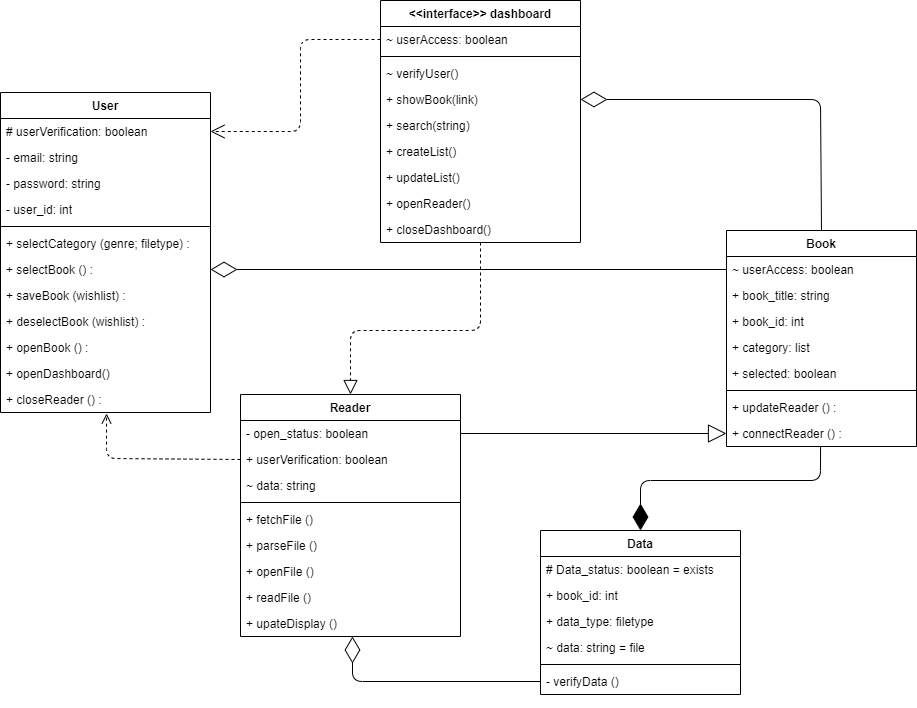

The diagram above was exported from draw.io. Its source (the exported page's mxGraphModel, read from the mxfile embedded in the PNG):
<mxGraphModel dx="2253" dy="544" grid="1" gridSize="10" guides="1" tooltips="1" connect="1" arrows="1" fold="1" page="1" pageScale="1" pageWidth="827" pageHeight="1169" math="0" shadow="0">
  <root>
    <mxCell id="0" />
    <mxCell id="1" parent="0" />
    <mxCell id="hccfi2-G-yW0jXPtSXv6-28" value="Reader" style="swimlane;fontStyle=1;align=center;verticalAlign=top;childLayout=stackLayout;horizontal=1;startSize=26;horizontalStack=0;resizeParent=1;resizeParentMax=0;resizeLast=0;collapsible=1;marginBottom=0;" vertex="1" parent="1">
      <mxGeometry x="-110" y="474" width="220" height="242" as="geometry" />
    </mxCell>
    <mxCell id="hccfi2-G-yW0jXPtSXv6-29" value="- open_status: boolean" style="text;strokeColor=none;fillColor=none;align=left;verticalAlign=top;spacingLeft=4;spacingRight=4;overflow=hidden;rotatable=0;points=[[0,0.5],[1,0.5]];portConstraint=eastwest;" vertex="1" parent="hccfi2-G-yW0jXPtSXv6-28">
      <mxGeometry y="26" width="220" height="26" as="geometry" />
    </mxCell>
    <mxCell id="hccfi2-G-yW0jXPtSXv6-30" value="+ userVerification: boolean" style="text;strokeColor=none;fillColor=none;align=left;verticalAlign=top;spacingLeft=4;spacingRight=4;overflow=hidden;rotatable=0;points=[[0,0.5],[1,0.5]];portConstraint=eastwest;" vertex="1" parent="hccfi2-G-yW0jXPtSXv6-28">
      <mxGeometry y="52" width="220" height="26" as="geometry" />
    </mxCell>
    <mxCell id="hccfi2-G-yW0jXPtSXv6-36" value="~ data: string" style="text;strokeColor=none;fillColor=none;align=left;verticalAlign=top;spacingLeft=4;spacingRight=4;overflow=hidden;rotatable=0;points=[[0,0.5],[1,0.5]];portConstraint=eastwest;" vertex="1" parent="hccfi2-G-yW0jXPtSXv6-28">
      <mxGeometry y="78" width="220" height="26" as="geometry" />
    </mxCell>
    <mxCell id="hccfi2-G-yW0jXPtSXv6-33" value="" style="line;strokeWidth=1;fillColor=none;align=left;verticalAlign=middle;spacingTop=-1;spacingLeft=3;spacingRight=3;rotatable=0;labelPosition=right;points=[];portConstraint=eastwest;" vertex="1" parent="hccfi2-G-yW0jXPtSXv6-28">
      <mxGeometry y="104" width="220" height="8" as="geometry" />
    </mxCell>
    <mxCell id="hccfi2-G-yW0jXPtSXv6-17" value="+ fetchFile ()" style="text;strokeColor=none;fillColor=none;align=left;verticalAlign=top;spacingLeft=4;spacingRight=4;overflow=hidden;rotatable=0;points=[[0,0.5],[1,0.5]];portConstraint=eastwest;" vertex="1" parent="hccfi2-G-yW0jXPtSXv6-28">
      <mxGeometry y="112" width="220" height="26" as="geometry" />
    </mxCell>
    <mxCell id="hccfi2-G-yW0jXPtSXv6-34" value="+ parseFile ()" style="text;strokeColor=none;fillColor=none;align=left;verticalAlign=top;spacingLeft=4;spacingRight=4;overflow=hidden;rotatable=0;points=[[0,0.5],[1,0.5]];portConstraint=eastwest;" vertex="1" parent="hccfi2-G-yW0jXPtSXv6-28">
      <mxGeometry y="138" width="220" height="26" as="geometry" />
    </mxCell>
    <mxCell id="hccfi2-G-yW0jXPtSXv6-35" value="+ openFile ()" style="text;strokeColor=none;fillColor=none;align=left;verticalAlign=top;spacingLeft=4;spacingRight=4;overflow=hidden;rotatable=0;points=[[0,0.5],[1,0.5]];portConstraint=eastwest;" vertex="1" parent="hccfi2-G-yW0jXPtSXv6-28">
      <mxGeometry y="164" width="220" height="26" as="geometry" />
    </mxCell>
    <mxCell id="hccfi2-G-yW0jXPtSXv6-47" value="+ readFile ()" style="text;strokeColor=none;fillColor=none;align=left;verticalAlign=top;spacingLeft=4;spacingRight=4;overflow=hidden;rotatable=0;points=[[0,0.5],[1,0.5]];portConstraint=eastwest;" vertex="1" parent="hccfi2-G-yW0jXPtSXv6-28">
      <mxGeometry y="190" width="220" height="26" as="geometry" />
    </mxCell>
    <mxCell id="hccfi2-G-yW0jXPtSXv6-18" value="+ upateDisplay ()" style="text;strokeColor=none;fillColor=none;align=left;verticalAlign=top;spacingLeft=4;spacingRight=4;overflow=hidden;rotatable=0;points=[[0,0.5],[1,0.5]];portConstraint=eastwest;" vertex="1" parent="hccfi2-G-yW0jXPtSXv6-28">
      <mxGeometry y="216" width="220" height="26" as="geometry" />
    </mxCell>
    <mxCell id="hccfi2-G-yW0jXPtSXv6-48" value="Data" style="swimlane;fontStyle=1;align=center;verticalAlign=top;childLayout=stackLayout;horizontal=1;startSize=26;horizontalStack=0;resizeParent=1;resizeParentMax=0;resizeLast=0;collapsible=1;marginBottom=0;" vertex="1" parent="1">
      <mxGeometry x="190" y="610" width="200" height="164" as="geometry" />
    </mxCell>
    <mxCell id="hccfi2-G-yW0jXPtSXv6-10" value="# Data_status: boolean = exists" style="text;strokeColor=none;fillColor=none;align=left;verticalAlign=top;spacingLeft=4;spacingRight=4;overflow=hidden;rotatable=0;points=[[0,0.5],[1,0.5]];portConstraint=eastwest;" vertex="1" parent="hccfi2-G-yW0jXPtSXv6-48">
      <mxGeometry y="26" width="200" height="26" as="geometry" />
    </mxCell>
    <mxCell id="hccfi2-G-yW0jXPtSXv6-49" value="+ book_id: int" style="text;strokeColor=none;fillColor=none;align=left;verticalAlign=top;spacingLeft=4;spacingRight=4;overflow=hidden;rotatable=0;points=[[0,0.5],[1,0.5]];portConstraint=eastwest;" vertex="1" parent="hccfi2-G-yW0jXPtSXv6-48">
      <mxGeometry y="52" width="200" height="26" as="geometry" />
    </mxCell>
    <mxCell id="hccfi2-G-yW0jXPtSXv6-40" value="+ data_type: filetype" style="text;strokeColor=none;fillColor=none;align=left;verticalAlign=top;spacingLeft=4;spacingRight=4;overflow=hidden;rotatable=0;points=[[0,0.5],[1,0.5]];portConstraint=eastwest;" vertex="1" parent="hccfi2-G-yW0jXPtSXv6-48">
      <mxGeometry y="78" width="200" height="26" as="geometry" />
    </mxCell>
    <mxCell id="hccfi2-G-yW0jXPtSXv6-91" value="~ data: string = file" style="text;strokeColor=none;fillColor=none;align=left;verticalAlign=top;spacingLeft=4;spacingRight=4;overflow=hidden;rotatable=0;points=[[0,0.5],[1,0.5]];portConstraint=eastwest;" vertex="1" parent="hccfi2-G-yW0jXPtSXv6-48">
      <mxGeometry y="104" width="200" height="26" as="geometry" />
    </mxCell>
    <mxCell id="hccfi2-G-yW0jXPtSXv6-53" value="" style="line;strokeWidth=1;fillColor=none;align=left;verticalAlign=middle;spacingTop=-1;spacingLeft=3;spacingRight=3;rotatable=0;labelPosition=right;points=[];portConstraint=eastwest;" vertex="1" parent="hccfi2-G-yW0jXPtSXv6-48">
      <mxGeometry y="130" width="200" height="8" as="geometry" />
    </mxCell>
    <mxCell id="hccfi2-G-yW0jXPtSXv6-90" value="- verifyData ()" style="text;strokeColor=none;fillColor=none;align=left;verticalAlign=top;spacingLeft=4;spacingRight=4;overflow=hidden;rotatable=0;points=[[0,0.5],[1,0.5]];portConstraint=eastwest;" vertex="1" parent="hccfi2-G-yW0jXPtSXv6-48">
      <mxGeometry y="138" width="200" height="26" as="geometry" />
    </mxCell>
    <mxCell id="hccfi2-G-yW0jXPtSXv6-58" value="User" style="swimlane;fontStyle=1;align=center;verticalAlign=top;childLayout=stackLayout;horizontal=1;startSize=26;horizontalStack=0;resizeParent=1;resizeParentMax=0;resizeLast=0;collapsible=1;marginBottom=0;" vertex="1" parent="1">
      <mxGeometry x="-350" y="172" width="210" height="320" as="geometry" />
    </mxCell>
    <mxCell id="hccfi2-G-yW0jXPtSXv6-68" value="# userVerification: boolean" style="text;strokeColor=none;fillColor=none;align=left;verticalAlign=top;spacingLeft=4;spacingRight=4;overflow=hidden;rotatable=0;points=[[0,0.5],[1,0.5]];portConstraint=eastwest;" vertex="1" parent="hccfi2-G-yW0jXPtSXv6-58">
      <mxGeometry y="26" width="210" height="26" as="geometry" />
    </mxCell>
    <mxCell id="hccfi2-G-yW0jXPtSXv6-66" value="- email: string" style="text;strokeColor=none;fillColor=none;align=left;verticalAlign=top;spacingLeft=4;spacingRight=4;overflow=hidden;rotatable=0;points=[[0,0.5],[1,0.5]];portConstraint=eastwest;" vertex="1" parent="hccfi2-G-yW0jXPtSXv6-58">
      <mxGeometry y="52" width="210" height="26" as="geometry" />
    </mxCell>
    <mxCell id="hccfi2-G-yW0jXPtSXv6-67" value="- password: string" style="text;strokeColor=none;fillColor=none;align=left;verticalAlign=top;spacingLeft=4;spacingRight=4;overflow=hidden;rotatable=0;points=[[0,0.5],[1,0.5]];portConstraint=eastwest;" vertex="1" parent="hccfi2-G-yW0jXPtSXv6-58">
      <mxGeometry y="78" width="210" height="26" as="geometry" />
    </mxCell>
    <mxCell id="hccfi2-G-yW0jXPtSXv6-60" value="- user_id: int" style="text;strokeColor=none;fillColor=none;align=left;verticalAlign=top;spacingLeft=4;spacingRight=4;overflow=hidden;rotatable=0;points=[[0,0.5],[1,0.5]];portConstraint=eastwest;" vertex="1" parent="hccfi2-G-yW0jXPtSXv6-58">
      <mxGeometry y="104" width="210" height="26" as="geometry" />
    </mxCell>
    <mxCell id="hccfi2-G-yW0jXPtSXv6-62" value="" style="line;strokeWidth=1;fillColor=none;align=left;verticalAlign=middle;spacingTop=-1;spacingLeft=3;spacingRight=3;rotatable=0;labelPosition=right;points=[];portConstraint=eastwest;" vertex="1" parent="hccfi2-G-yW0jXPtSXv6-58">
      <mxGeometry y="130" width="210" height="8" as="geometry" />
    </mxCell>
    <mxCell id="hccfi2-G-yW0jXPtSXv6-76" value="+ selectCategory (genre; filetype) :" style="text;strokeColor=none;fillColor=none;align=left;verticalAlign=top;spacingLeft=4;spacingRight=4;overflow=hidden;rotatable=0;points=[[0,0.5],[1,0.5]];portConstraint=eastwest;" vertex="1" parent="hccfi2-G-yW0jXPtSXv6-58">
      <mxGeometry y="138" width="210" height="26" as="geometry" />
    </mxCell>
    <mxCell id="hccfi2-G-yW0jXPtSXv6-123" value="+ selectBook () :" style="text;strokeColor=none;fillColor=none;align=left;verticalAlign=top;spacingLeft=4;spacingRight=4;overflow=hidden;rotatable=0;points=[[0,0.5],[1,0.5]];portConstraint=eastwest;" vertex="1" parent="hccfi2-G-yW0jXPtSXv6-58">
      <mxGeometry y="164" width="210" height="26" as="geometry" />
    </mxCell>
    <mxCell id="hccfi2-G-yW0jXPtSXv6-124" value="+ saveBook (wishlist) :" style="text;strokeColor=none;fillColor=none;align=left;verticalAlign=top;spacingLeft=4;spacingRight=4;overflow=hidden;rotatable=0;points=[[0,0.5],[1,0.5]];portConstraint=eastwest;" vertex="1" parent="hccfi2-G-yW0jXPtSXv6-58">
      <mxGeometry y="190" width="210" height="26" as="geometry" />
    </mxCell>
    <mxCell id="hccfi2-G-yW0jXPtSXv6-125" value="+ deselectBook (wishlist) :" style="text;strokeColor=none;fillColor=none;align=left;verticalAlign=top;spacingLeft=4;spacingRight=4;overflow=hidden;rotatable=0;points=[[0,0.5],[1,0.5]];portConstraint=eastwest;" vertex="1" parent="hccfi2-G-yW0jXPtSXv6-58">
      <mxGeometry y="216" width="210" height="26" as="geometry" />
    </mxCell>
    <mxCell id="hccfi2-G-yW0jXPtSXv6-101" value="+ openBook () :" style="text;strokeColor=none;fillColor=none;align=left;verticalAlign=top;spacingLeft=4;spacingRight=4;overflow=hidden;rotatable=0;points=[[0,0.5],[1,0.5]];portConstraint=eastwest;" vertex="1" parent="hccfi2-G-yW0jXPtSXv6-58">
      <mxGeometry y="242" width="210" height="26" as="geometry" />
    </mxCell>
    <mxCell id="hccfi2-G-yW0jXPtSXv6-136" value="+ openDashboard()" style="text;strokeColor=none;fillColor=none;align=left;verticalAlign=top;spacingLeft=4;spacingRight=4;overflow=hidden;rotatable=0;points=[[0,0.5],[1,0.5]];portConstraint=eastwest;" vertex="1" parent="hccfi2-G-yW0jXPtSXv6-58">
      <mxGeometry y="268" width="210" height="26" as="geometry" />
    </mxCell>
    <mxCell id="hccfi2-G-yW0jXPtSXv6-103" value="+ closeReader () :" style="text;strokeColor=none;fillColor=none;align=left;verticalAlign=top;spacingLeft=4;spacingRight=4;overflow=hidden;rotatable=0;points=[[0,0.5],[1,0.5]];portConstraint=eastwest;" vertex="1" parent="hccfi2-G-yW0jXPtSXv6-58">
      <mxGeometry y="294" width="210" height="26" as="geometry" />
    </mxCell>
    <mxCell id="hccfi2-G-yW0jXPtSXv6-69" value="Book" style="swimlane;fontStyle=1;align=center;verticalAlign=top;childLayout=stackLayout;horizontal=1;startSize=26;horizontalStack=0;resizeParent=1;resizeParentMax=0;resizeLast=0;collapsible=1;marginBottom=0;" vertex="1" parent="1">
      <mxGeometry x="376" y="310" width="190" height="216" as="geometry" />
    </mxCell>
    <mxCell id="hccfi2-G-yW0jXPtSXv6-70" value="~ userAccess: boolean" style="text;strokeColor=none;fillColor=none;align=left;verticalAlign=top;spacingLeft=4;spacingRight=4;overflow=hidden;rotatable=0;points=[[0,0.5],[1,0.5]];portConstraint=eastwest;" vertex="1" parent="hccfi2-G-yW0jXPtSXv6-69">
      <mxGeometry y="26" width="190" height="26" as="geometry" />
    </mxCell>
    <mxCell id="hccfi2-G-yW0jXPtSXv6-71" value="+ book_title: string" style="text;strokeColor=none;fillColor=none;align=left;verticalAlign=top;spacingLeft=4;spacingRight=4;overflow=hidden;rotatable=0;points=[[0,0.5],[1,0.5]];portConstraint=eastwest;" vertex="1" parent="hccfi2-G-yW0jXPtSXv6-69">
      <mxGeometry y="52" width="190" height="26" as="geometry" />
    </mxCell>
    <mxCell id="hccfi2-G-yW0jXPtSXv6-19" value="+ book_id: int" style="text;strokeColor=none;fillColor=none;align=left;verticalAlign=top;spacingLeft=4;spacingRight=4;overflow=hidden;rotatable=0;points=[[0,0.5],[1,0.5]];portConstraint=eastwest;" vertex="1" parent="hccfi2-G-yW0jXPtSXv6-69">
      <mxGeometry y="78" width="190" height="26" as="geometry" />
    </mxCell>
    <mxCell id="hccfi2-G-yW0jXPtSXv6-122" value="+ category: list" style="text;strokeColor=none;fillColor=none;align=left;verticalAlign=top;spacingLeft=4;spacingRight=4;overflow=hidden;rotatable=0;points=[[0,0.5],[1,0.5]];portConstraint=eastwest;" vertex="1" parent="hccfi2-G-yW0jXPtSXv6-69">
      <mxGeometry y="104" width="190" height="26" as="geometry" />
    </mxCell>
    <mxCell id="hccfi2-G-yW0jXPtSXv6-24" value="+ selected: boolean" style="text;strokeColor=none;fillColor=none;align=left;verticalAlign=top;spacingLeft=4;spacingRight=4;overflow=hidden;rotatable=0;points=[[0,0.5],[1,0.5]];portConstraint=eastwest;" vertex="1" parent="hccfi2-G-yW0jXPtSXv6-69">
      <mxGeometry y="130" width="190" height="26" as="geometry" />
    </mxCell>
    <mxCell id="hccfi2-G-yW0jXPtSXv6-74" value="" style="line;strokeWidth=1;fillColor=none;align=left;verticalAlign=middle;spacingTop=-1;spacingLeft=3;spacingRight=3;rotatable=0;labelPosition=right;points=[];portConstraint=eastwest;" vertex="1" parent="hccfi2-G-yW0jXPtSXv6-69">
      <mxGeometry y="156" width="190" height="8" as="geometry" />
    </mxCell>
    <mxCell id="hccfi2-G-yW0jXPtSXv6-115" value="+ updateReader () :" style="text;strokeColor=none;fillColor=none;align=left;verticalAlign=top;spacingLeft=4;spacingRight=4;overflow=hidden;rotatable=0;points=[[0,0.5],[1,0.5]];portConstraint=eastwest;" vertex="1" parent="hccfi2-G-yW0jXPtSXv6-69">
      <mxGeometry y="164" width="190" height="26" as="geometry" />
    </mxCell>
    <mxCell id="hccfi2-G-yW0jXPtSXv6-102" value="+ connectReader () :" style="text;strokeColor=none;fillColor=none;align=left;verticalAlign=top;spacingLeft=4;spacingRight=4;overflow=hidden;rotatable=0;points=[[0,0.5],[1,0.5]];portConstraint=eastwest;" vertex="1" parent="hccfi2-G-yW0jXPtSXv6-69">
      <mxGeometry y="190" width="190" height="26" as="geometry" />
    </mxCell>
    <mxCell id="hccfi2-G-yW0jXPtSXv6-116" value="" style="endArrow=open;endSize=12;dashed=1;html=1;entryX=1;entryY=0.5;entryDx=0;entryDy=0;exitX=0;exitY=0.5;exitDx=0;exitDy=0;" edge="1" parent="1" source="hccfi2-G-yW0jXPtSXv6-138" target="hccfi2-G-yW0jXPtSXv6-68">
      <mxGeometry x="-0.2194" y="64" width="160" relative="1" as="geometry">
        <mxPoint x="110" y="150" as="sourcePoint" />
        <mxPoint x="100" y="350" as="targetPoint" />
        <Array as="points">
          <mxPoint x="-50" y="119" />
          <mxPoint x="-50" y="211" />
        </Array>
        <mxPoint as="offset" />
      </mxGeometry>
    </mxCell>
    <mxCell id="hccfi2-G-yW0jXPtSXv6-118" value="" style="endArrow=diamondThin;endFill=1;endSize=24;html=1;entryX=0.5;entryY=0;entryDx=0;entryDy=0;exitX=0.495;exitY=1;exitDx=0;exitDy=0;exitPerimeter=0;" edge="1" parent="1" source="hccfi2-G-yW0jXPtSXv6-102" target="hccfi2-G-yW0jXPtSXv6-48">
      <mxGeometry width="160" relative="1" as="geometry">
        <mxPoint x="430" y="140" as="sourcePoint" />
        <mxPoint x="340" y="350" as="targetPoint" />
        <Array as="points">
          <mxPoint x="470" y="560" />
          <mxPoint x="290" y="560" />
        </Array>
      </mxGeometry>
    </mxCell>
    <mxCell id="hccfi2-G-yW0jXPtSXv6-119" value="" style="endArrow=diamondThin;endFill=0;endSize=24;html=1;exitX=0.5;exitY=0;exitDx=0;exitDy=0;entryX=1;entryY=0.5;entryDx=0;entryDy=0;" edge="1" parent="1" source="hccfi2-G-yW0jXPtSXv6-69" target="hccfi2-G-yW0jXPtSXv6-139">
      <mxGeometry width="160" relative="1" as="geometry">
        <mxPoint x="540" y="590" as="sourcePoint" />
        <mxPoint x="320" y="330" as="targetPoint" />
        <Array as="points">
          <mxPoint x="470" y="179" />
        </Array>
      </mxGeometry>
    </mxCell>
    <mxCell id="hccfi2-G-yW0jXPtSXv6-127" value="&lt;&lt;interface&gt;&gt; dashboard" style="swimlane;fontStyle=1;align=center;verticalAlign=top;childLayout=stackLayout;horizontal=1;startSize=26;horizontalStack=0;resizeParent=1;resizeParentMax=0;resizeLast=0;collapsible=1;marginBottom=0;" vertex="1" parent="1">
      <mxGeometry x="30" y="80" width="200" height="242" as="geometry" />
    </mxCell>
    <mxCell id="hccfi2-G-yW0jXPtSXv6-138" value="~ userAccess: boolean" style="text;strokeColor=none;fillColor=none;align=left;verticalAlign=top;spacingLeft=4;spacingRight=4;overflow=hidden;rotatable=0;points=[[0,0.5],[1,0.5]];portConstraint=eastwest;" vertex="1" parent="hccfi2-G-yW0jXPtSXv6-127">
      <mxGeometry y="26" width="200" height="26" as="geometry" />
    </mxCell>
    <mxCell id="hccfi2-G-yW0jXPtSXv6-132" value="" style="line;strokeWidth=1;fillColor=none;align=left;verticalAlign=middle;spacingTop=-1;spacingLeft=3;spacingRight=3;rotatable=0;labelPosition=right;points=[];portConstraint=eastwest;" vertex="1" parent="hccfi2-G-yW0jXPtSXv6-127">
      <mxGeometry y="52" width="200" height="8" as="geometry" />
    </mxCell>
    <mxCell id="hccfi2-G-yW0jXPtSXv6-137" value="~ verifyUser()" style="text;strokeColor=none;fillColor=none;align=left;verticalAlign=top;spacingLeft=4;spacingRight=4;overflow=hidden;rotatable=0;points=[[0,0.5],[1,0.5]];portConstraint=eastwest;" vertex="1" parent="hccfi2-G-yW0jXPtSXv6-127">
      <mxGeometry y="60" width="200" height="26" as="geometry" />
    </mxCell>
    <mxCell id="hccfi2-G-yW0jXPtSXv6-139" value="+ showBook(link)" style="text;strokeColor=none;fillColor=none;align=left;verticalAlign=top;spacingLeft=4;spacingRight=4;overflow=hidden;rotatable=0;points=[[0,0.5],[1,0.5]];portConstraint=eastwest;" vertex="1" parent="hccfi2-G-yW0jXPtSXv6-127">
      <mxGeometry y="86" width="200" height="26" as="geometry" />
    </mxCell>
    <mxCell id="hccfi2-G-yW0jXPtSXv6-140" value="+ search(string)" style="text;strokeColor=none;fillColor=none;align=left;verticalAlign=top;spacingLeft=4;spacingRight=4;overflow=hidden;rotatable=0;points=[[0,0.5],[1,0.5]];portConstraint=eastwest;" vertex="1" parent="hccfi2-G-yW0jXPtSXv6-127">
      <mxGeometry y="112" width="200" height="26" as="geometry" />
    </mxCell>
    <mxCell id="hccfi2-G-yW0jXPtSXv6-141" value="+ createList()" style="text;strokeColor=none;fillColor=none;align=left;verticalAlign=top;spacingLeft=4;spacingRight=4;overflow=hidden;rotatable=0;points=[[0,0.5],[1,0.5]];portConstraint=eastwest;" vertex="1" parent="hccfi2-G-yW0jXPtSXv6-127">
      <mxGeometry y="138" width="200" height="26" as="geometry" />
    </mxCell>
    <mxCell id="hccfi2-G-yW0jXPtSXv6-142" value="+ updateList()" style="text;strokeColor=none;fillColor=none;align=left;verticalAlign=top;spacingLeft=4;spacingRight=4;overflow=hidden;rotatable=0;points=[[0,0.5],[1,0.5]];portConstraint=eastwest;" vertex="1" parent="hccfi2-G-yW0jXPtSXv6-127">
      <mxGeometry y="164" width="200" height="26" as="geometry" />
    </mxCell>
    <mxCell id="hccfi2-G-yW0jXPtSXv6-133" value="+ openReader()" style="text;strokeColor=none;fillColor=none;align=left;verticalAlign=top;spacingLeft=4;spacingRight=4;overflow=hidden;rotatable=0;points=[[0,0.5],[1,0.5]];portConstraint=eastwest;" vertex="1" parent="hccfi2-G-yW0jXPtSXv6-127">
      <mxGeometry y="190" width="200" height="26" as="geometry" />
    </mxCell>
    <mxCell id="hccfi2-G-yW0jXPtSXv6-135" value="+ closeDashboard()" style="text;strokeColor=none;fillColor=none;align=left;verticalAlign=top;spacingLeft=4;spacingRight=4;overflow=hidden;rotatable=0;points=[[0,0.5],[1,0.5]];portConstraint=eastwest;" vertex="1" parent="hccfi2-G-yW0jXPtSXv6-127">
      <mxGeometry y="216" width="200" height="26" as="geometry" />
    </mxCell>
    <mxCell id="hccfi2-G-yW0jXPtSXv6-150" value="" style="endArrow=diamondThin;endFill=0;endSize=24;html=1;entryX=1;entryY=0.5;entryDx=0;entryDy=0;exitX=0;exitY=0.5;exitDx=0;exitDy=0;" edge="1" parent="1" source="hccfi2-G-yW0jXPtSXv6-70" target="hccfi2-G-yW0jXPtSXv6-123">
      <mxGeometry width="160" relative="1" as="geometry">
        <mxPoint x="190" y="420" as="sourcePoint" />
        <mxPoint x="-130" y="410" as="targetPoint" />
      </mxGeometry>
    </mxCell>
    <mxCell id="hccfi2-G-yW0jXPtSXv6-152" value="" style="endArrow=block;dashed=1;endFill=0;endSize=12;html=1;exitX=0.5;exitY=1;exitDx=0;exitDy=0;exitPerimeter=0;entryX=0.5;entryY=0;entryDx=0;entryDy=0;" edge="1" parent="1" source="hccfi2-G-yW0jXPtSXv6-135" target="hccfi2-G-yW0jXPtSXv6-28">
      <mxGeometry width="160" relative="1" as="geometry">
        <mxPoint x="190" y="350" as="sourcePoint" />
        <mxPoint x="350" y="350" as="targetPoint" />
        <Array as="points">
          <mxPoint x="130" y="410" />
          <mxPoint y="410" />
        </Array>
      </mxGeometry>
    </mxCell>
    <mxCell id="hccfi2-G-yW0jXPtSXv6-153" value="" style="endArrow=block;endSize=16;endFill=0;html=1;exitX=1;exitY=0.5;exitDx=0;exitDy=0;entryX=0;entryY=0.5;entryDx=0;entryDy=0;" edge="1" parent="1" source="hccfi2-G-yW0jXPtSXv6-29" target="hccfi2-G-yW0jXPtSXv6-102">
      <mxGeometry y="60" width="160" relative="1" as="geometry">
        <mxPoint x="190" y="440" as="sourcePoint" />
        <mxPoint x="350" y="440" as="targetPoint" />
        <mxPoint as="offset" />
      </mxGeometry>
    </mxCell>
    <mxCell id="hccfi2-G-yW0jXPtSXv6-155" value="" style="html=1;verticalAlign=bottom;endArrow=open;dashed=1;endSize=8;entryX=0.505;entryY=1.038;entryDx=0;entryDy=0;entryPerimeter=0;exitX=0;exitY=0.5;exitDx=0;exitDy=0;" edge="1" parent="1" source="hccfi2-G-yW0jXPtSXv6-30" target="hccfi2-G-yW0jXPtSXv6-103">
      <mxGeometry y="-80" relative="1" as="geometry">
        <mxPoint x="310" y="480" as="sourcePoint" />
        <mxPoint x="230" y="480" as="targetPoint" />
        <Array as="points">
          <mxPoint x="-244" y="538" />
        </Array>
        <mxPoint as="offset" />
      </mxGeometry>
    </mxCell>
    <mxCell id="hccfi2-G-yW0jXPtSXv6-156" value="" style="endArrow=diamondThin;endFill=0;endSize=24;html=1;entryX=0.509;entryY=1;entryDx=0;entryDy=0;entryPerimeter=0;exitX=0;exitY=0.5;exitDx=0;exitDy=0;" edge="1" parent="1" source="hccfi2-G-yW0jXPtSXv6-90" target="hccfi2-G-yW0jXPtSXv6-18">
      <mxGeometry width="160" relative="1" as="geometry">
        <mxPoint x="190" y="480" as="sourcePoint" />
        <mxPoint x="350" y="480" as="targetPoint" />
        <Array as="points">
          <mxPoint x="2" y="761" />
        </Array>
      </mxGeometry>
    </mxCell>
  </root>
</mxGraphModel>